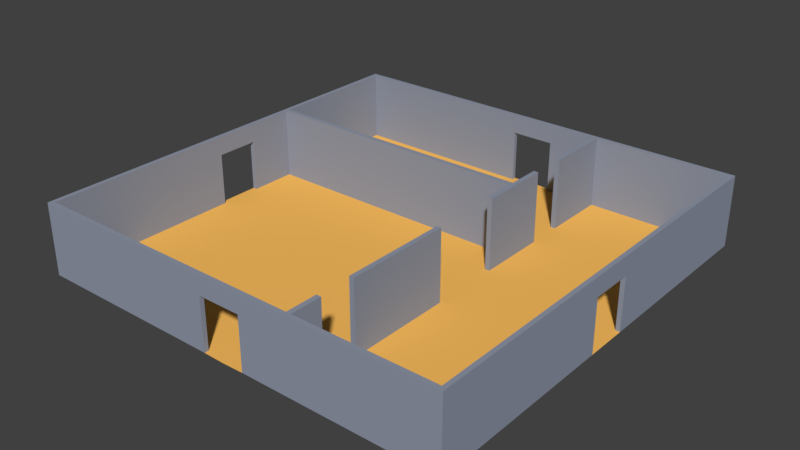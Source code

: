 # Source: room12.blend  (saved by Blender 2.78.0; exported with 4.5.12 LTS)
import bpy
from mathutils import Matrix  # noqa: F401  (used for matrix-valued properties, if any)

bpy.ops.wm.read_factory_settings(use_empty=True)
scene = bpy.context.scene
scene.name = 'Scene'

# ---- collections
col_collection_1 = bpy.data.collections.new('Collection 1'); scene.collection.children.link(col_collection_1)

# ---- materials (node trees are filled in below, after node groups)
mat_floormaterial01 = bpy.data.materials.new('floorMaterial01')
mat_floormaterial01.alpha_threshold = 0.0
mat_floormaterial01.use_transparent_shadow = False
mat_floormaterial01.diffuse_color = (1.0, 0.5326, 0.1177, 1.0)
mat_floormaterial01.roughness = 0.5
mat_floormaterial01.specular_intensity = 0.1354
mat_wallmaterial01 = bpy.data.materials.new('wallMaterial01')
mat_wallmaterial01.alpha_threshold = 0.0
mat_wallmaterial01.use_transparent_shadow = False
mat_wallmaterial01.diffuse_color = (0.2854, 0.3197, 0.4036, 1.0)
mat_wallmaterial01.roughness = 0.5
mat_wallmaterial01.specular_intensity = 0.3229

# ---- material node trees

# ---- world
world_world = bpy.data.worlds.new('World'); scene.world = world_world
world_world.color = (0.05088, 0.05088, 0.05088)
world_world.use_sun_shadow = False
world_world.sun_shadow_jitter_overblur = 0.0
world_world.cycles.sampling_method = 'MANUAL'

# ---- meshes
me_plane = bpy.data.meshes.new('Plane')
me_plane.from_pydata([(-8.82, 2.9, 0.0), (-8.82, 2.9, 3.0), (-8.82, 3.1, 0.0), (-8.82, 3.1, 3.0), (2.9, 2.9, 0.0), (2.9, 2.9, 3.0), (2.9, 3.1, 0.0), (2.9, 3.1, 3.0), (3.1, 3.1, 3.0), (3.1, 3.1, 0.0), (3.1, 2.9, 0.0), (3.1, 2.9, 3.0), (2.9, 4.5, 3.0), (2.9, 4.5, 0.0), (3.1, 4.5, 3.0), (3.1, 4.5, 0.0), (2.9, 6.0, 3.0), (2.9, 6.0, 0.0), (3.1, 6.0, 3.0), (3.1, 6.0, 0.0), (2.9, 8.82, 3.0), (2.9, 8.82, 0.0), (3.1, 8.82, 3.0), (3.1, 8.82, 0.0), (2.9, 1.5, 3.0), (2.9, 1.5, 0.0), (3.1, 1.5, 3.0), (3.1, 1.5, 0.0), (2.9, -1.5, 3.0), (2.9, -1.5, 0.0), (3.1, -1.5, 3.0), (3.1, -1.5, 0.0), (2.9, -6.0, 3.0), (2.9, -6.0, 0.0), (3.1, -6.0, 3.0), (3.1, -6.0, 0.0), (2.9, -7.5, 3.0), (2.9, -7.5, 0.0), (3.1, -7.5, 3.0), (3.1, -7.5, 0.0), (2.9, -8.82, 3.0), (2.9, -8.82, 0.0), (3.1, -8.82, 3.0), (3.1, -8.82, 0.0), (-0.9, -8.82, 2.2), (-0.9, -9.0, 2.2), (-9.0, -9.0, 0.0), (-9.0, -1.5, 0.0), (-9.0, -3.0, 0.0), (-9.0, -4.5, 0.0), (-9.0, -6.0, 0.0), (-9.0, -7.5, 0.0), (-7.5, -9.0, 0.0), (-6.0, -9.0, 0.0), (-4.5, -9.0, 0.0), (-3.0, -9.0, 0.0), (-1.5, -9.0, 0.0), (-7.5, -7.5, 0.0), (-7.5, -6.0, 0.0), (-7.5, -4.5, 0.0), (-7.5, -3.0, 0.0), (-7.5, -1.5, 0.0), (-6.0, -7.5, 0.0), (-6.0, -6.0, 0.0), (-6.0, -4.5, 0.0), (-6.0, -3.0, 0.0), (-6.0, -1.5, 0.0), (-4.5, -7.5, 0.0), (-4.5, -6.0, 0.0), (-4.5, -4.5, 0.0), (-4.5, -3.0, 0.0), (-4.5, -1.5, 0.0), (-3.0, -7.5, 0.0), (-3.0, -6.0, 0.0), (-3.0, -4.5, 0.0), (-3.0, -3.0, 0.0), (-3.0, -1.5, 0.0), (-1.5, -7.5, 0.0), (-1.5, -6.0, 0.0), (-1.5, -4.5, 0.0), (-1.5, -3.0, 0.0), (-1.5, -1.5, 0.0), (-8.82, -7.5, 0.0), (-8.82, -8.82, 0.0), (-8.82, -1.5, 0.0), (-8.82, -3.0, 0.0), (-8.82, -4.5, 0.0), (-8.82, -6.0, 0.0), (-7.5, -8.82, 0.0), (-6.0, -8.82, 0.0), (-4.5, -8.82, 0.0), (-3.0, -8.82, 0.0), (-1.5, -8.82, 0.0), (-8.82, -7.5, 3.0), (-8.82, -8.82, 3.0), (-8.82, -1.5, 3.0), (-8.82, -3.0, 3.0), (-8.82, -4.5, 3.0), (-8.82, -6.0, 3.0), (-7.5, -8.82, 3.0), (-6.0, -8.82, 3.0), (-4.5, -8.82, 3.0), (-3.0, -8.82, 3.0), (-1.5, -8.82, 3.0), (-9.0, -7.5, 3.0), (-9.0, -9.0, 3.0), (-9.0, -1.5, 3.0), (-9.0, -3.0, 3.0), (-9.0, -4.5, 3.0), (-9.0, -6.0, 3.0), (-7.5, -9.0, 3.0), (-6.0, -9.0, 3.0), (-4.5, -9.0, 3.0), (-3.0, -9.0, 3.0), (-1.5, -9.0, 3.0), (-8.82, -0.9, 0.0), (-9.0, -0.9, 0.0), (-8.82, -0.9, 2.2), (-9.0, -0.9, 2.2), (-0.9, -9.0, 0.0), (-0.9, -8.82, 0.0), (0.9, -8.82, 2.2), (0.9, -9.0, 2.2), (0.0, -9.02, 0.0), (9.0, -9.0, 0.0), (9.0, -1.5, 0.0), (9.0, -3.0, 0.0), (9.0, -4.5, 0.0), (9.0, -6.0, 0.0), (9.0, -7.5, 0.0), (7.5, -9.0, 0.0), (6.0, -9.0, 0.0), (4.5, -9.0, 0.0), (3.0, -9.0, 0.0), (1.5, -9.0, 0.0), (7.5, -7.5, 0.0), (7.5, -6.0, 0.0), (7.5, -4.5, 0.0), (7.5, -3.0, 0.0), (7.5, -1.5, 0.0), (6.0, -7.5, 0.0), (6.0, -6.0, 0.0), (6.0, -4.5, 0.0), (6.0, -3.0, 0.0), (6.0, -1.5, 0.0), (4.5, -7.5, 0.0), (4.5, -6.0, 0.0), (4.5, -4.5, 0.0), (4.5, -3.0, 0.0), (4.5, -1.5, 0.0), (3.0, -7.5, 0.0), (3.0, -6.0, 0.0), (3.0, -4.5, 0.0), (3.0, -3.0, 0.0), (3.0, -1.5, 0.0), (1.5, -7.5, 0.0), (1.5, -6.0, 0.0), (1.5, -4.5, 0.0), (1.5, -3.0, 0.0), (1.5, -1.5, 0.0), (8.82, -7.5, 0.0), (8.82, -8.82, 0.0), (8.82, -1.5, 0.0), (8.82, -3.0, 0.0), (8.82, -4.5, 0.0), (8.82, -6.0, 0.0), (7.5, -8.82, 0.0), (6.0, -8.82, 0.0), (4.5, -8.82, 0.0), (3.0, -8.82, 0.0), (1.5, -8.82, 0.0), (8.82, -7.5, 3.0), (8.82, -8.82, 3.0), (8.82, -1.5, 3.0), (8.82, -3.0, 3.0), (8.82, -4.5, 3.0), (8.82, -6.0, 3.0), (7.5, -8.82, 3.0), (6.0, -8.82, 3.0), (4.5, -8.82, 3.0), (3.0, -8.82, 3.0), (1.5, -8.82, 3.0), (9.0, -7.5, 3.0), (9.0, -9.0, 3.0), (9.0, -1.5, 3.0), (9.0, -3.0, 3.0), (9.0, -4.5, 3.0), (9.0, -6.0, 3.0), (7.5, -9.0, 3.0), (6.0, -9.0, 3.0), (4.5, -9.0, 3.0), (3.0, -9.0, 3.0), (1.5, -9.0, 3.0), (0.0, -7.5, 0.0), (0.0, -6.0, 0.0), (0.0, -4.5, 0.0), (0.0, -3.0, 0.0), (0.0, -1.5, 0.0), (0.0, -8.82, 3.0), (0.0, -9.0, 3.0), (8.82, -0.9, 0.0), (9.0, -0.9, 0.0), (8.82, -0.9, 2.2), (9.0, -0.9, 2.2), (0.9, -9.0, 0.0), (0.9, -8.82, 0.0), (0.0, -9.0, 2.2), (0.0, -8.82, 2.2), (-0.9, 8.82, 2.2), (-0.9, 9.0, 2.2), (-9.0, 9.0, 0.0), (-9.0, 1.5, 0.0), (-9.0, 3.0, 0.0), (-9.0, 4.5, 0.0), (-9.0, 6.0, 0.0), (-9.0, 7.5, 0.0), (-7.5, 9.0, 0.0), (-6.0, 9.0, 0.0), (-4.5, 9.0, 0.0), (-3.0, 9.0, 0.0), (-1.5, 9.0, 0.0), (-7.5, 7.5, 0.0), (-7.5, 6.0, 0.0), (-7.5, 4.5, 0.0), (-7.5, 3.0, 0.0), (-7.5, 1.5, 0.0), (-6.0, 7.5, 0.0), (-6.0, 6.0, 0.0), (-6.0, 4.5, 0.0), (-6.0, 3.0, 0.0), (-6.0, 1.5, 0.0), (-4.5, 7.5, 0.0), (-4.5, 6.0, 0.0), (-4.5, 4.5, 0.0), (-4.5, 3.0, 0.0), (-4.5, 1.5, 0.0), (-3.0, 7.5, 0.0), (-3.0, 6.0, 0.0), (-3.0, 4.5, 0.0), (-3.0, 3.0, 0.0), (-3.0, 1.5, 0.0), (-1.5, 7.5, 0.0), (-1.5, 6.0, 0.0), (-1.5, 4.5, 0.0), (-1.5, 3.0, 0.0), (-1.5, 1.5, 0.0), (-8.82, 7.5, 0.0), (-8.82, 8.82, 0.0), (-8.82, 1.5, 0.0), (-8.82, 3.0, 0.0), (-8.82, 4.5, 0.0), (-8.82, 6.0, 0.0), (-7.5, 8.82, 0.0), (-6.0, 8.82, 0.0), (-4.5, 8.82, 0.0), (-3.0, 8.82, 0.0), (-1.5, 8.82, 0.0), (-8.82, 7.5, 3.0), (-8.82, 8.82, 3.0), (-8.82, 0.0, 3.0), (-8.82, 1.5, 3.0), (-8.82, 3.0, 3.0), (-8.82, 4.5, 3.0), (-8.82, 6.0, 3.0), (-7.5, 8.82, 3.0), (-6.0, 8.82, 3.0), (-4.5, 8.82, 3.0), (-3.0, 8.82, 3.0), (-1.5, 8.82, 3.0), (-9.0, 7.5, 3.0), (-9.0, 9.0, 3.0), (-9.0, 0.0, 3.0), (-9.0, 1.5, 3.0), (-9.0, 3.0, 3.0), (-9.0, 4.5, 3.0), (-9.0, 6.0, 3.0), (-7.5, 9.0, 3.0), (-6.0, 9.0, 3.0), (-4.5, 9.0, 3.0), (-3.0, 9.0, 3.0), (-1.5, 9.0, 3.0), (-7.5, 0.0, 0.0), (-8.82, 0.0, 0.0), (-6.0, 0.0, 0.0), (-4.5, 0.0, 0.0), (-3.0, 0.0, 0.0), (-1.5, 0.0, 0.0), (-9.0, 0.0, 0.0), (-9.0, 0.0, 2.2), (-8.82, 0.9, 0.0), (-9.0, 0.9, 0.0), (-8.82, 0.9, 2.2), (-9.0, 0.9, 2.2), (-8.82, 0.0, 2.2), (-0.9, 9.0, 0.0), (-0.9, 8.82, 0.0), (0.9, 8.82, 2.2), (0.9, 9.0, 2.2), (0.0, 9.02, 0.0), (9.0, 9.0, 0.0), (9.0, 1.5, 0.0), (9.0, 3.0, 0.0), (9.0, 4.5, 0.0), (9.0, 6.0, 0.0), (9.0, 7.5, 0.0), (7.5, 9.0, 0.0), (6.0, 9.0, 0.0), (4.5, 9.0, 0.0), (3.0, 9.0, 0.0), (1.5, 9.0, 0.0), (7.5, 7.5, 0.0), (7.5, 6.0, 0.0), (7.5, 4.5, 0.0), (7.5, 3.0, 0.0), (7.5, 1.5, 0.0), (6.0, 7.5, 0.0), (6.0, 6.0, 0.0), (6.0, 4.5, 0.0), (6.0, 3.0, 0.0), (6.0, 1.5, 0.0), (4.5, 7.5, 0.0), (4.5, 6.0, 0.0), (4.5, 4.5, 0.0), (4.5, 3.0, 0.0), (4.5, 1.5, 0.0), (3.0, 7.5, 0.0), (3.0, 6.0, 0.0), (3.0, 4.5, 0.0), (3.0, 3.0, 0.0), (3.0, 1.5, 0.0), (1.5, 7.5, 0.0), (1.5, 6.0, 0.0), (1.5, 4.5, 0.0), (1.5, 3.0, 0.0), (1.5, 1.5, 0.0), (8.82, 7.5, 0.0), (8.82, 8.82, 0.0), (8.82, 1.5, 0.0), (8.82, 3.0, 0.0), (8.82, 4.5, 0.0), (8.82, 6.0, 0.0), (7.5, 8.82, 0.0), (6.0, 8.82, 0.0), (4.5, 8.82, 0.0), (3.0, 8.82, 0.0), (1.5, 8.82, 0.0), (8.82, 7.5, 3.0), (8.82, 8.82, 3.0), (8.82, 0.0, 3.0), (8.82, 1.5, 3.0), (8.82, 3.0, 3.0), (8.82, 4.5, 3.0), (8.82, 6.0, 3.0), (7.5, 8.82, 3.0), (6.0, 8.82, 3.0), (4.5, 8.82, 3.0), (3.0, 8.82, 3.0), (1.5, 8.82, 3.0), (9.0, 7.5, 3.0), (9.0, 9.0, 3.0), (9.0, 0.0, 3.0), (9.0, 1.5, 3.0), (9.0, 3.0, 3.0), (9.0, 4.5, 3.0), (9.0, 6.0, 3.0), (7.5, 9.0, 3.0), (6.0, 9.0, 3.0), (4.5, 9.0, 3.0), (3.0, 9.0, 3.0), (1.5, 9.0, 3.0), (0.0, 7.5, 0.0), (0.0, 6.0, 0.0), (0.0, 4.5, 0.0), (0.0, 3.0, 0.0), (0.0, 1.5, 0.0), (0.0, 0.0, 0.0), (7.5, 0.0, 0.0), (8.82, 0.0, 0.0), (6.0, 0.0, 0.0), (4.5, 0.0, 0.0), (3.0, 0.0, 0.0), (1.5, 0.0, 0.0), (0.0, 8.82, 3.0), (0.0, 9.0, 3.0), (9.0, 0.0, 0.0), (9.0, 0.0, 2.2), (8.82, 0.9, 0.0), (9.0, 0.9, 0.0), (8.82, 0.9, 2.2), (9.0, 0.9, 2.2), (8.82, 0.0, 2.2), (0.9, 9.0, 0.0), (0.9, 8.82, 0.0), (0.0, 9.0, 2.2), (0.0, 8.82, 2.2)], [], [(0, 1, 3, 2), (2, 3, 7, 6), (4, 6, 9, 10), (4, 5, 1, 0), (2, 6, 4, 0), (7, 3, 1, 5), (9, 8, 11, 10), (7, 5, 11, 8), (9, 6, 13, 15), (11, 5, 24, 26), (8, 9, 15, 14), (7, 8, 14, 12), (6, 7, 12, 13), (18, 19, 23, 22), (21, 20, 22, 23), (19, 17, 21, 23), (17, 16, 20, 21), (16, 18, 22, 20), (4, 10, 27, 25), (10, 11, 26, 27), (5, 4, 25, 24), (29, 31, 35, 33), (28, 29, 33, 32), (30, 28, 32, 34), (31, 30, 34, 35), (38, 36, 40, 42), (40, 41, 43, 42), (39, 38, 42, 43), (37, 39, 43, 41), (36, 37, 41, 40), (13, 12, 14, 15), (29, 28, 30, 31), (37, 36, 38, 39), (17, 19, 18, 16), (25, 27, 26, 24), (33, 35, 34, 32), (83, 88, 57, 82), (82, 57, 58, 87), (87, 58, 59, 86), (86, 59, 60, 85), (85, 60, 61, 84), (84, 61, 281, 115), (88, 89, 62, 57), (57, 62, 63, 58), (58, 63, 64, 59), (59, 64, 65, 60), (60, 65, 66, 61), (61, 66, 283, 281), (89, 90, 67, 62), (62, 67, 68, 63), (63, 68, 69, 64), (64, 69, 70, 65), (65, 70, 71, 66), (66, 71, 284, 283), (90, 91, 72, 67), (67, 72, 73, 68), (68, 73, 74, 69), (69, 74, 75, 70), (70, 75, 76, 71), (71, 76, 285, 284), (91, 92, 77, 72), (72, 77, 78, 73), (73, 78, 79, 74), (74, 79, 80, 75), (75, 80, 81, 76), (76, 81, 286, 285), (92, 120, 193, 77), (77, 193, 194, 78), (78, 194, 195, 79), (79, 195, 196, 80), (80, 196, 197, 81), (81, 197, 375, 286), (83, 82, 93, 94), (51, 46, 105, 104), (92, 91, 102, 103), (91, 90, 101, 102), (56, 119, 45, 114), (90, 89, 100, 101), (94, 93, 104, 105), (95, 259, 271, 106), (96, 95, 106, 107), (97, 96, 107, 108), (98, 97, 108, 109), (93, 98, 109, 104), (99, 94, 105, 110), (100, 99, 110, 111), (101, 100, 111, 112), (102, 101, 112, 113), (103, 102, 113, 114), (198, 103, 114, 199), (84, 115, 117, 95), (47, 48, 107, 106), (48, 49, 108, 107), (49, 50, 109, 108), (85, 84, 95, 96), (50, 51, 104, 109), (86, 85, 96, 97), (46, 52, 110, 105), (87, 86, 97, 98), (52, 53, 111, 110), (82, 87, 98, 93), (53, 54, 112, 111), (88, 83, 94, 99), (54, 55, 113, 112), (89, 88, 99, 100), (55, 56, 114, 113), (207, 44, 103, 198), (117, 118, 288, 293), (47, 106, 118, 116), (118, 106, 271, 288), (117, 293, 259, 95), (117, 115, 116, 118), (120, 44, 45, 119), (206, 45, 44, 207), (115, 281, 282, 287, 116), (103, 44, 120, 92), (114, 45, 206, 199), (123, 193, 120, 119), (161, 160, 135, 166), (160, 165, 136, 135), (165, 164, 137, 136), (164, 163, 138, 137), (163, 162, 139, 138), (162, 200, 376, 139), (166, 135, 140, 167), (135, 136, 141, 140), (136, 137, 142, 141), (137, 138, 143, 142), (138, 139, 144, 143), (139, 376, 378, 144), (167, 140, 145, 168), (140, 141, 146, 145), (141, 142, 147, 146), (142, 143, 148, 147), (143, 144, 149, 148), (144, 378, 379, 149), (168, 145, 150, 169), (145, 146, 151, 150), (146, 147, 152, 151), (147, 148, 153, 152), (148, 149, 154, 153), (149, 379, 380, 154), (169, 150, 155, 170), (150, 151, 156, 155), (151, 152, 157, 156), (152, 153, 158, 157), (153, 154, 159, 158), (154, 380, 381, 159), (170, 155, 193, 205), (155, 156, 194, 193), (156, 157, 195, 194), (157, 158, 196, 195), (158, 159, 197, 196), (159, 381, 375, 197), (161, 172, 171, 160), (129, 182, 183, 124), (170, 181, 180, 169), (169, 180, 179, 168), (134, 192, 122, 204), (168, 179, 178, 167), (172, 183, 182, 171), (173, 184, 360, 348), (174, 185, 184, 173), (175, 186, 185, 174), (176, 187, 186, 175), (171, 182, 187, 176), (177, 188, 183, 172), (178, 189, 188, 177), (179, 190, 189, 178), (180, 191, 190, 179), (181, 192, 191, 180), (198, 199, 192, 181), (162, 173, 202, 200), (125, 184, 185, 126), (126, 185, 186, 127), (127, 186, 187, 128), (163, 174, 173, 162), (128, 187, 182, 129), (164, 175, 174, 163), (124, 183, 188, 130), (165, 176, 175, 164), (130, 188, 189, 131), (160, 171, 176, 165), (131, 189, 190, 132), (166, 177, 172, 161), (132, 190, 191, 133), (167, 178, 177, 166), (133, 191, 192, 134), (207, 198, 181, 121), (202, 390, 385, 203), (125, 201, 203, 184), (203, 385, 360, 184), (202, 173, 348, 390), (202, 203, 201, 200), (205, 204, 122, 121), (206, 207, 121, 122), (200, 201, 384, 377, 376), (181, 170, 205, 121), (192, 199, 206, 122), (123, 204, 205, 193), (247, 246, 221, 252), (246, 251, 222, 221), (251, 250, 223, 222), (250, 249, 224, 223), (249, 248, 225, 224), (248, 289, 281, 225), (252, 221, 226, 253), (221, 222, 227, 226), (222, 223, 228, 227), (223, 224, 229, 228), (224, 225, 230, 229), (225, 281, 283, 230), (253, 226, 231, 254), (226, 227, 232, 231), (227, 228, 233, 232), (228, 229, 234, 233), (229, 230, 235, 234), (230, 283, 284, 235), (254, 231, 236, 255), (231, 232, 237, 236), (232, 233, 238, 237), (233, 234, 239, 238), (234, 235, 240, 239), (235, 284, 285, 240), (255, 236, 241, 256), (236, 237, 242, 241), (237, 238, 243, 242), (238, 239, 244, 243), (239, 240, 245, 244), (240, 285, 286, 245), (256, 241, 370, 295), (241, 242, 371, 370), (242, 243, 372, 371), (243, 244, 373, 372), (244, 245, 374, 373), (245, 286, 375, 374), (247, 258, 257, 246), (215, 269, 270, 210), (256, 268, 267, 255), (255, 267, 266, 254), (220, 280, 209, 294), (254, 266, 265, 253), (258, 270, 269, 257), (260, 272, 271, 259), (261, 273, 272, 260), (262, 274, 273, 261), (263, 275, 274, 262), (257, 269, 275, 263), (264, 276, 270, 258), (265, 277, 276, 264), (266, 278, 277, 265), (267, 279, 278, 266), (268, 280, 279, 267), (382, 383, 280, 268), (248, 260, 291, 289), (211, 272, 273, 212), (212, 273, 274, 213), (213, 274, 275, 214), (249, 261, 260, 248), (214, 275, 269, 215), (250, 262, 261, 249), (210, 270, 276, 216), (251, 263, 262, 250), (216, 276, 277, 217), (246, 257, 263, 251), (217, 277, 278, 218), (252, 264, 258, 247), (218, 278, 279, 219), (253, 265, 264, 252), (219, 279, 280, 220), (394, 382, 268, 208), (291, 293, 288, 292), (211, 290, 292, 272), (292, 288, 271, 272), (291, 260, 259, 293), (291, 292, 290, 289), (295, 294, 209, 208), (393, 394, 208, 209), (289, 290, 287, 282, 281), (268, 256, 295, 208), (280, 383, 393, 209), (298, 294, 295, 370), (336, 341, 310, 335), (335, 310, 311, 340), (340, 311, 312, 339), (339, 312, 313, 338), (338, 313, 314, 337), (337, 314, 376, 386), (341, 342, 315, 310), (310, 315, 316, 311), (311, 316, 317, 312), (312, 317, 318, 313), (313, 318, 319, 314), (314, 319, 378, 376), (342, 343, 320, 315), (315, 320, 321, 316), (316, 321, 322, 317), (317, 322, 323, 318), (318, 323, 324, 319), (319, 324, 379, 378), (343, 344, 325, 320), (320, 325, 326, 321), (321, 326, 327, 322), (322, 327, 328, 323), (323, 328, 329, 324), (324, 329, 380, 379), (344, 345, 330, 325), (325, 330, 331, 326), (326, 331, 332, 327), (327, 332, 333, 328), (328, 333, 334, 329), (329, 334, 381, 380), (345, 392, 370, 330), (330, 370, 371, 331), (331, 371, 372, 332), (332, 372, 373, 333), (333, 373, 374, 334), (334, 374, 375, 381), (336, 335, 346, 347), (304, 299, 359, 358), (345, 344, 356, 357), (344, 343, 355, 356), (309, 391, 297, 369), (343, 342, 354, 355), (347, 346, 358, 359), (349, 348, 360, 361), (350, 349, 361, 362), (351, 350, 362, 363), (352, 351, 363, 364), (346, 352, 364, 358), (353, 347, 359, 365), (354, 353, 365, 366), (355, 354, 366, 367), (356, 355, 367, 368), (357, 356, 368, 369), (382, 357, 369, 383), (337, 386, 388, 349), (300, 301, 362, 361), (301, 302, 363, 362), (302, 303, 364, 363), (338, 337, 349, 350), (303, 304, 358, 364), (339, 338, 350, 351), (299, 305, 365, 359), (340, 339, 351, 352), (305, 306, 366, 365), (335, 340, 352, 346), (306, 307, 367, 366), (341, 336, 347, 353), (307, 308, 368, 367), (342, 341, 353, 354), (308, 309, 369, 368), (394, 296, 357, 382), (388, 389, 385, 390), (300, 361, 389, 387), (389, 361, 360, 385), (388, 390, 348, 349), (388, 386, 387, 389), (392, 296, 297, 391), (393, 297, 296, 394), (386, 376, 377, 384, 387), (357, 296, 392, 345), (369, 297, 393, 383), (298, 370, 392, 391)])
me_plane.polygons.foreach_set('material_index', [1, 1, 1, 1, 1, 1, 1, 1, 1, 1, 1, 1, 1, 1, 1, 1, 1, 1, 1, 1, 1, 1, 1, 1, 1, 1, 1, 1, 1, 1, 1, 1, 1, 1, 1, 1, 0, 0, 0, 0, 0, 0, 0, 0, 0, 0, 0, 0, 0, 0, 0, 0, 0, 0, 0, 0, 0, 0, 0, 0, 0, 0, 0, 0, 0, 0, 0, 0, 0, 0, 0, 0, 1, 1, 1, 1, 1, 1, 1, 1, 1, 1, 1, 1, 1, 1, 1, 1, 1, 1, 1, 1, 1, 1, 1, 1, 1, 1, 1, 1, 1, 1, 1, 1, 1, 1, 1, 1, 1, 1, 1, 1, 1, 1, 0, 1, 1, 0, 0, 0, 0, 0, 0, 0, 0, 0, 0, 0, 0, 0, 0, 0, 0, 0, 0, 0, 0, 0, 0, 0, 0, 0, 0, 0, 0, 0, 0, 0, 0, 0, 0, 0, 0, 0, 1, 1, 1, 1, 1, 1, 1, 1, 1, 1, 1, 1, 1, 1, 1, 1, 1, 1, 1, 1, 1, 1, 1, 1, 1, 1, 1, 1, 1, 1, 1, 1, 1, 1, 1, 1, 1, 1, 1, 1, 1, 1, 0, 1, 1, 0, 0, 0, 0, 0, 0, 0, 0, 0, 0, 0, 0, 0, 0, 0, 0, 0, 0, 0, 0, 0, 0, 0, 0, 0, 0, 0, 0, 0, 0, 0, 0, 0, 0, 0, 0, 0, 1, 1, 1, 1, 1, 1, 1, 1, 1, 1, 1, 1, 1, 1, 1, 1, 1, 1, 1, 1, 1, 1, 1, 1, 1, 1, 1, 1, 1, 1, 1, 1, 1, 1, 1, 1, 1, 1, 1, 1, 1, 1, 0, 1, 1, 0, 0, 0, 0, 0, 0, 0, 0, 0, 0, 0, 0, 0, 0, 0, 0, 0, 0, 0, 0, 0, 0, 0, 0, 0, 0, 0, 0, 0, 0, 0, 0, 0, 0, 0, 0, 0, 1, 1, 1, 1, 1, 1, 1, 1, 1, 1, 1, 1, 1, 1, 1, 1, 1, 1, 1, 1, 1, 1, 1, 1, 1, 1, 1, 1, 1, 1, 1, 1, 1, 1, 1, 1, 1, 1, 1, 1, 1, 1, 0, 1, 1, 0])
me_plane.materials.append(mat_floormaterial01)
me_plane.materials.append(mat_wallmaterial01)
me_plane.use_remesh_preserve_volume = False
me_plane.use_remesh_preserve_attributes = False
me_plane.use_mirror_vertex_groups = False
me_plane.update()

# ---- objects
ob_room12 = bpy.data.objects.new('Room12', me_plane)

# ---- transforms, parenting, visibility, modifiers, constraints
ob_room12.location = (0.0, 0.0, 0.0)
ob_room12.lineart.crease_threshold = 0.0

# ---- collection membership
col_collection_1.objects.link(ob_room12)

# ---- scene / render settings (as saved in the file)
scene.frame_start = 1; scene.frame_end = 250; scene.frame_set(1)
scene.render.engine = 'BLENDER_EEVEE_NEXT'
scene.render.resolution_percentage = 50
scene.render.dither_intensity = 0.0
scene.cycles.use_denoising = False
scene.cycles.samples = 128
scene.cycles.sampling_pattern = 'TABULATED_SOBOL'
scene.cycles.light_sampling_threshold = 0.0
scene.cycles.use_adaptive_sampling = False
scene.cycles.use_light_tree = False
scene.cycles.blur_glossy = 0.0
scene.cycles.sample_clamp_indirect = 0.0
scene.view_settings.view_transform = 'Standard'
bpy.context.view_layer.update()

# ---- added for rendering (the .blend has no active camera and no usable light): camera, sun
cam_auto = bpy.data.cameras.new('AutoCamera')
cam_auto.lens = 50.0
cam_auto.sensor_width = 36.0
cam_auto.clip_end = 1000.0
ob_auto_camera = bpy.data.objects.new('AutoCamera', cam_auto)
scene.collection.objects.link(ob_auto_camera)
ob_auto_camera.location = (23.7414, -28.4896, 20.4931)
ob_auto_camera.rotation_euler = (1.09748, -7.21219e-08, 0.694738)
scene.camera = ob_auto_camera
light_auto_sun = bpy.data.lights.new('AutoSun', 'SUN')
light_auto_sun.energy = 3.0
light_auto_sun.angle = 0.0523599
ob_auto_sun = bpy.data.objects.new('AutoSun', light_auto_sun)
scene.collection.objects.link(ob_auto_sun)
ob_auto_sun.rotation_euler = (0.872665, 0.174533, 0.523599)
bpy.context.view_layer.update()
